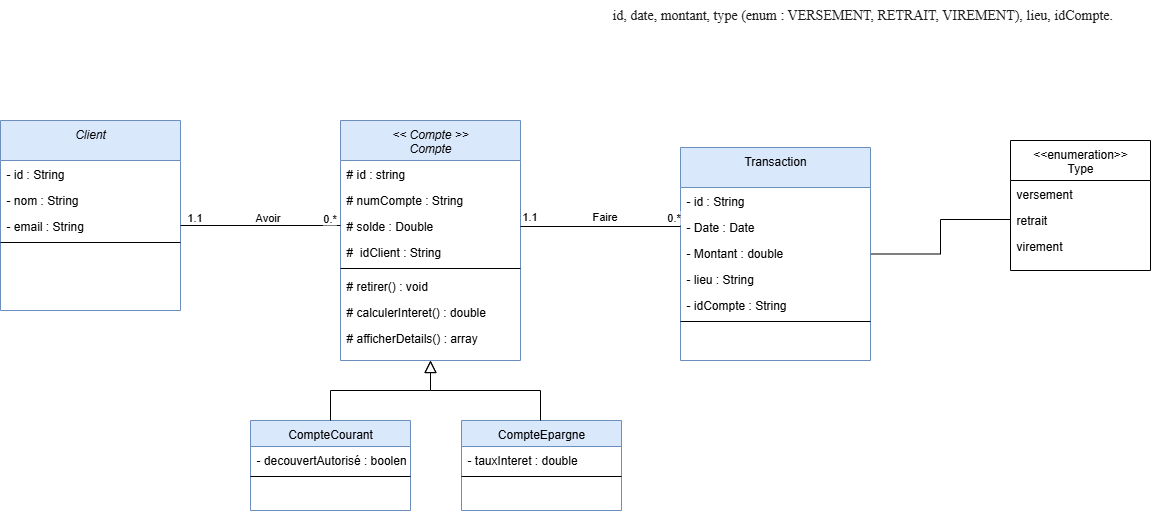

The diagram above was exported from draw.io. Its source (the exported page's mxGraphModel, read from the mxfile embedded in the PNG):
<mxGraphModel dx="1613" dy="516" grid="1" gridSize="10" guides="1" tooltips="1" connect="1" arrows="1" fold="1" page="1" pageScale="1" pageWidth="827" pageHeight="1169" math="0" shadow="0">
  <root>
    <mxCell id="WIyWlLk6GJQsqaUBKTNV-0" />
    <mxCell id="WIyWlLk6GJQsqaUBKTNV-1" parent="WIyWlLk6GJQsqaUBKTNV-0" />
    <mxCell id="kZVlAIbY_ghRnxWKQBzX-32" value="&lt;&lt; Compte &gt;&gt;&#10;Compte" style="swimlane;fontStyle=2;align=center;verticalAlign=top;childLayout=stackLayout;horizontal=1;startSize=40;horizontalStack=0;resizeParent=1;resizeLast=0;collapsible=1;marginBottom=0;rounded=0;shadow=0;strokeWidth=1;fillColor=#dae8fc;strokeColor=#6c8ebf;" parent="WIyWlLk6GJQsqaUBKTNV-1" vertex="1">
      <mxGeometry x="120" y="260" width="180" height="240" as="geometry">
        <mxRectangle x="230" y="140" width="160" height="26" as="alternateBounds" />
      </mxGeometry>
    </mxCell>
    <mxCell id="kZVlAIbY_ghRnxWKQBzX-33" value="# id : string" style="text;align=left;verticalAlign=top;spacingLeft=4;spacingRight=4;overflow=hidden;rotatable=0;points=[[0,0.5],[1,0.5]];portConstraint=eastwest;" parent="kZVlAIbY_ghRnxWKQBzX-32" vertex="1">
      <mxGeometry y="40" width="180" height="26" as="geometry" />
    </mxCell>
    <mxCell id="kZVlAIbY_ghRnxWKQBzX-34" value="# numCompte : String" style="text;align=left;verticalAlign=top;spacingLeft=4;spacingRight=4;overflow=hidden;rotatable=0;points=[[0,0.5],[1,0.5]];portConstraint=eastwest;rounded=0;shadow=0;html=0;" parent="kZVlAIbY_ghRnxWKQBzX-32" vertex="1">
      <mxGeometry y="66" width="180" height="26" as="geometry" />
    </mxCell>
    <mxCell id="kZVlAIbY_ghRnxWKQBzX-73" value="# solde : Double" style="text;align=left;verticalAlign=top;spacingLeft=4;spacingRight=4;overflow=hidden;rotatable=0;points=[[0,0.5],[1,0.5]];portConstraint=eastwest;rounded=0;shadow=0;html=0;" parent="kZVlAIbY_ghRnxWKQBzX-32" vertex="1">
      <mxGeometry y="92" width="180" height="26" as="geometry" />
    </mxCell>
    <mxCell id="kZVlAIbY_ghRnxWKQBzX-74" value="#  idClient : String" style="text;align=left;verticalAlign=top;spacingLeft=4;spacingRight=4;overflow=hidden;rotatable=0;points=[[0,0.5],[1,0.5]];portConstraint=eastwest;rounded=0;shadow=0;html=0;" parent="kZVlAIbY_ghRnxWKQBzX-32" vertex="1">
      <mxGeometry y="118" width="180" height="26" as="geometry" />
    </mxCell>
    <mxCell id="kZVlAIbY_ghRnxWKQBzX-35" value="" style="line;html=1;strokeWidth=1;align=left;verticalAlign=middle;spacingTop=-1;spacingLeft=3;spacingRight=3;rotatable=0;labelPosition=right;points=[];portConstraint=eastwest;" parent="kZVlAIbY_ghRnxWKQBzX-32" vertex="1">
      <mxGeometry y="144" width="180" height="8" as="geometry" />
    </mxCell>
    <mxCell id="kZVlAIbY_ghRnxWKQBzX-36" value="# retirer() : void&#10;" style="text;align=left;verticalAlign=top;spacingLeft=4;spacingRight=4;overflow=hidden;rotatable=0;points=[[0,0.5],[1,0.5]];portConstraint=eastwest;" parent="kZVlAIbY_ghRnxWKQBzX-32" vertex="1">
      <mxGeometry y="152" width="180" height="26" as="geometry" />
    </mxCell>
    <mxCell id="kZVlAIbY_ghRnxWKQBzX-37" value="# calculerInteret() : double" style="text;align=left;verticalAlign=top;spacingLeft=4;spacingRight=4;overflow=hidden;rotatable=0;points=[[0,0.5],[1,0.5]];portConstraint=eastwest;" parent="kZVlAIbY_ghRnxWKQBzX-32" vertex="1">
      <mxGeometry y="178" width="180" height="26" as="geometry" />
    </mxCell>
    <mxCell id="kZVlAIbY_ghRnxWKQBzX-38" value="# afficherDetails() : array" style="text;align=left;verticalAlign=top;spacingLeft=4;spacingRight=4;overflow=hidden;rotatable=0;points=[[0,0.5],[1,0.5]];portConstraint=eastwest;" parent="kZVlAIbY_ghRnxWKQBzX-32" vertex="1">
      <mxGeometry y="204" width="180" height="26" as="geometry" />
    </mxCell>
    <mxCell id="kZVlAIbY_ghRnxWKQBzX-39" value="CompteCourant" style="swimlane;fontStyle=0;align=center;verticalAlign=top;childLayout=stackLayout;horizontal=1;startSize=26;horizontalStack=0;resizeParent=1;resizeLast=0;collapsible=1;marginBottom=0;rounded=0;shadow=0;strokeWidth=1;fillColor=#dae8fc;strokeColor=#6c8ebf;" parent="WIyWlLk6GJQsqaUBKTNV-1" vertex="1">
      <mxGeometry x="30" y="560" width="160" height="90" as="geometry">
        <mxRectangle x="130" y="380" width="160" height="26" as="alternateBounds" />
      </mxGeometry>
    </mxCell>
    <mxCell id="kZVlAIbY_ghRnxWKQBzX-40" value="&lt;span style=&quot;text-wrap-mode: nowrap;&quot;&gt;- decouvertAutorisé : boolen&lt;/span&gt;" style="text;strokeColor=none;fillColor=none;align=left;verticalAlign=top;spacingLeft=4;spacingRight=4;overflow=hidden;rotatable=0;points=[[0,0.5],[1,0.5]];portConstraint=eastwest;whiteSpace=wrap;html=1;" parent="kZVlAIbY_ghRnxWKQBzX-39" vertex="1">
      <mxGeometry y="26" width="160" height="26" as="geometry" />
    </mxCell>
    <mxCell id="kZVlAIbY_ghRnxWKQBzX-41" value="" style="line;html=1;strokeWidth=1;align=left;verticalAlign=middle;spacingTop=-1;spacingLeft=3;spacingRight=3;rotatable=0;labelPosition=right;points=[];portConstraint=eastwest;" parent="kZVlAIbY_ghRnxWKQBzX-39" vertex="1">
      <mxGeometry y="52" width="160" height="8" as="geometry" />
    </mxCell>
    <mxCell id="kZVlAIbY_ghRnxWKQBzX-42" value="" style="endArrow=block;endSize=10;endFill=0;shadow=0;strokeWidth=1;rounded=0;curved=0;edgeStyle=elbowEdgeStyle;elbow=vertical;" parent="WIyWlLk6GJQsqaUBKTNV-1" source="kZVlAIbY_ghRnxWKQBzX-39" target="kZVlAIbY_ghRnxWKQBzX-32" edge="1">
      <mxGeometry width="160" relative="1" as="geometry">
        <mxPoint x="110" y="403" as="sourcePoint" />
        <mxPoint x="110" y="403" as="targetPoint" />
      </mxGeometry>
    </mxCell>
    <mxCell id="kZVlAIbY_ghRnxWKQBzX-43" value="CompteEpargne" style="swimlane;fontStyle=0;align=center;verticalAlign=top;childLayout=stackLayout;horizontal=1;startSize=26;horizontalStack=0;resizeParent=1;resizeLast=0;collapsible=1;marginBottom=0;rounded=0;shadow=0;strokeWidth=1;fillColor=#dae8fc;strokeColor=#6c8ebf;" parent="WIyWlLk6GJQsqaUBKTNV-1" vertex="1">
      <mxGeometry x="241" y="560" width="160" height="90" as="geometry">
        <mxRectangle x="340" y="380" width="170" height="26" as="alternateBounds" />
      </mxGeometry>
    </mxCell>
    <mxCell id="kZVlAIbY_ghRnxWKQBzX-44" value="- tauxInteret : double" style="text;align=left;verticalAlign=top;spacingLeft=4;spacingRight=4;overflow=hidden;rotatable=0;points=[[0,0.5],[1,0.5]];portConstraint=eastwest;" parent="kZVlAIbY_ghRnxWKQBzX-43" vertex="1">
      <mxGeometry y="26" width="160" height="26" as="geometry" />
    </mxCell>
    <mxCell id="kZVlAIbY_ghRnxWKQBzX-45" value="" style="line;html=1;strokeWidth=1;align=left;verticalAlign=middle;spacingTop=-1;spacingLeft=3;spacingRight=3;rotatable=0;labelPosition=right;points=[];portConstraint=eastwest;" parent="kZVlAIbY_ghRnxWKQBzX-43" vertex="1">
      <mxGeometry y="52" width="160" height="8" as="geometry" />
    </mxCell>
    <mxCell id="kZVlAIbY_ghRnxWKQBzX-46" value="" style="endArrow=block;endSize=10;endFill=0;shadow=0;strokeWidth=1;rounded=0;curved=0;edgeStyle=elbowEdgeStyle;elbow=vertical;" parent="WIyWlLk6GJQsqaUBKTNV-1" target="kZVlAIbY_ghRnxWKQBzX-32" edge="1">
      <mxGeometry width="160" relative="1" as="geometry">
        <mxPoint x="320" y="560" as="sourcePoint" />
        <mxPoint x="220" y="471" as="targetPoint" />
      </mxGeometry>
    </mxCell>
    <mxCell id="kZVlAIbY_ghRnxWKQBzX-84" style="edgeStyle=orthogonalEdgeStyle;rounded=0;orthogonalLoop=1;jettySize=auto;html=1;entryX=0;entryY=0.5;entryDx=0;entryDy=0;endArrow=none;endFill=0;" parent="WIyWlLk6GJQsqaUBKTNV-1" source="kZVlAIbY_ghRnxWKQBzX-47" target="kZVlAIbY_ghRnxWKQBzX-78" edge="1">
      <mxGeometry relative="1" as="geometry" />
    </mxCell>
    <mxCell id="kZVlAIbY_ghRnxWKQBzX-47" value="Transaction" style="swimlane;fontStyle=0;align=center;verticalAlign=top;childLayout=stackLayout;horizontal=1;startSize=40;horizontalStack=0;resizeParent=1;resizeLast=0;collapsible=1;marginBottom=0;rounded=0;shadow=0;strokeWidth=1;fillColor=#dae8fc;strokeColor=#6c8ebf;" parent="WIyWlLk6GJQsqaUBKTNV-1" vertex="1">
      <mxGeometry x="460" y="287" width="190" height="213" as="geometry">
        <mxRectangle x="550" y="140" width="160" height="26" as="alternateBounds" />
      </mxGeometry>
    </mxCell>
    <mxCell id="kZVlAIbY_ghRnxWKQBzX-48" value="- id : String" style="text;align=left;verticalAlign=top;spacingLeft=4;spacingRight=4;overflow=hidden;rotatable=0;points=[[0,0.5],[1,0.5]];portConstraint=eastwest;" parent="kZVlAIbY_ghRnxWKQBzX-47" vertex="1">
      <mxGeometry y="40" width="190" height="26" as="geometry" />
    </mxCell>
    <mxCell id="kZVlAIbY_ghRnxWKQBzX-49" value="- Date : Date" style="text;align=left;verticalAlign=top;spacingLeft=4;spacingRight=4;overflow=hidden;rotatable=0;points=[[0,0.5],[1,0.5]];portConstraint=eastwest;rounded=0;shadow=0;html=0;" parent="kZVlAIbY_ghRnxWKQBzX-47" vertex="1">
      <mxGeometry y="66" width="190" height="26" as="geometry" />
    </mxCell>
    <mxCell id="kZVlAIbY_ghRnxWKQBzX-50" value="- Montant : double" style="text;align=left;verticalAlign=top;spacingLeft=4;spacingRight=4;overflow=hidden;rotatable=0;points=[[0,0.5],[1,0.5]];portConstraint=eastwest;rounded=0;shadow=0;html=0;" parent="kZVlAIbY_ghRnxWKQBzX-47" vertex="1">
      <mxGeometry y="92" width="190" height="26" as="geometry" />
    </mxCell>
    <mxCell id="kZVlAIbY_ghRnxWKQBzX-82" value="- lieu : String" style="text;align=left;verticalAlign=top;spacingLeft=4;spacingRight=4;overflow=hidden;rotatable=0;points=[[0,0.5],[1,0.5]];portConstraint=eastwest;rounded=0;shadow=0;html=0;" parent="kZVlAIbY_ghRnxWKQBzX-47" vertex="1">
      <mxGeometry y="118" width="190" height="26" as="geometry" />
    </mxCell>
    <mxCell id="kZVlAIbY_ghRnxWKQBzX-83" value="- idCompte : String" style="text;align=left;verticalAlign=top;spacingLeft=4;spacingRight=4;overflow=hidden;rotatable=0;points=[[0,0.5],[1,0.5]];portConstraint=eastwest;rounded=0;shadow=0;html=0;" parent="kZVlAIbY_ghRnxWKQBzX-47" vertex="1">
      <mxGeometry y="144" width="190" height="26" as="geometry" />
    </mxCell>
    <mxCell id="kZVlAIbY_ghRnxWKQBzX-80" value="" style="line;html=1;strokeWidth=1;align=left;verticalAlign=middle;spacingTop=-1;spacingLeft=3;spacingRight=3;rotatable=0;labelPosition=right;points=[];portConstraint=eastwest;" parent="kZVlAIbY_ghRnxWKQBzX-47" vertex="1">
      <mxGeometry y="170" width="190" height="8" as="geometry" />
    </mxCell>
    <mxCell id="kZVlAIbY_ghRnxWKQBzX-60" value="" style="endArrow=none;html=1;rounded=0;entryX=0;entryY=0.5;entryDx=0;entryDy=0;" parent="WIyWlLk6GJQsqaUBKTNV-1" target="kZVlAIbY_ghRnxWKQBzX-49" edge="1">
      <mxGeometry width="50" height="50" relative="1" as="geometry">
        <mxPoint x="300" y="366" as="sourcePoint" />
        <mxPoint x="410" y="460" as="targetPoint" />
      </mxGeometry>
    </mxCell>
    <mxCell id="kZVlAIbY_ghRnxWKQBzX-61" value="0.*" style="edgeLabel;html=1;align=center;verticalAlign=middle;resizable=0;points=[];" parent="kZVlAIbY_ghRnxWKQBzX-60" vertex="1" connectable="0">
      <mxGeometry x="0.8665" y="1" relative="1" as="geometry">
        <mxPoint x="3" y="-9" as="offset" />
      </mxGeometry>
    </mxCell>
    <mxCell id="kZVlAIbY_ghRnxWKQBzX-62" value="1.1" style="edgeLabel;html=1;align=center;verticalAlign=middle;resizable=0;points=[];" parent="kZVlAIbY_ghRnxWKQBzX-60" vertex="1" connectable="0">
      <mxGeometry x="-0.8845" y="-3" relative="1" as="geometry">
        <mxPoint x="-1" y="-14" as="offset" />
      </mxGeometry>
    </mxCell>
    <mxCell id="kZVlAIbY_ghRnxWKQBzX-63" value="Faire" style="edgeLabel;html=1;align=center;verticalAlign=middle;resizable=0;points=[];" parent="kZVlAIbY_ghRnxWKQBzX-60" vertex="1" connectable="0">
      <mxGeometry x="-0.0112" y="3" relative="1" as="geometry">
        <mxPoint x="4" y="-8" as="offset" />
      </mxGeometry>
    </mxCell>
    <mxCell id="kZVlAIbY_ghRnxWKQBzX-64" value="Client" style="swimlane;fontStyle=2;align=center;verticalAlign=top;childLayout=stackLayout;horizontal=1;startSize=40;horizontalStack=0;resizeParent=1;resizeLast=0;collapsible=1;marginBottom=0;rounded=0;shadow=0;strokeWidth=1;fillColor=#dae8fc;strokeColor=#6c8ebf;" parent="WIyWlLk6GJQsqaUBKTNV-1" vertex="1">
      <mxGeometry x="-220" y="260" width="180" height="190" as="geometry">
        <mxRectangle x="230" y="140" width="160" height="26" as="alternateBounds" />
      </mxGeometry>
    </mxCell>
    <mxCell id="kZVlAIbY_ghRnxWKQBzX-65" value="- id : String" style="text;align=left;verticalAlign=top;spacingLeft=4;spacingRight=4;overflow=hidden;rotatable=0;points=[[0,0.5],[1,0.5]];portConstraint=eastwest;" parent="kZVlAIbY_ghRnxWKQBzX-64" vertex="1">
      <mxGeometry y="40" width="180" height="26" as="geometry" />
    </mxCell>
    <mxCell id="kZVlAIbY_ghRnxWKQBzX-72" value="- nom : String" style="text;align=left;verticalAlign=top;spacingLeft=4;spacingRight=4;overflow=hidden;rotatable=0;points=[[0,0.5],[1,0.5]];portConstraint=eastwest;rounded=0;shadow=0;html=0;" parent="kZVlAIbY_ghRnxWKQBzX-64" vertex="1">
      <mxGeometry y="66" width="180" height="26" as="geometry" />
    </mxCell>
    <mxCell id="kZVlAIbY_ghRnxWKQBzX-66" value="- email : String" style="text;align=left;verticalAlign=top;spacingLeft=4;spacingRight=4;overflow=hidden;rotatable=0;points=[[0,0.5],[1,0.5]];portConstraint=eastwest;rounded=0;shadow=0;html=0;" parent="kZVlAIbY_ghRnxWKQBzX-64" vertex="1">
      <mxGeometry y="92" width="180" height="26" as="geometry" />
    </mxCell>
    <mxCell id="kZVlAIbY_ghRnxWKQBzX-67" value="" style="line;html=1;strokeWidth=1;align=left;verticalAlign=middle;spacingTop=-1;spacingLeft=3;spacingRight=3;rotatable=0;labelPosition=right;points=[];portConstraint=eastwest;" parent="kZVlAIbY_ghRnxWKQBzX-64" vertex="1">
      <mxGeometry y="118" width="180" height="8" as="geometry" />
    </mxCell>
    <mxCell id="kZVlAIbY_ghRnxWKQBzX-75" value="&lt;span style=&quot;color: rgba(0, 0, 0, 0.88); font-family: &amp;quot;Nunito Sans&amp;quot;, &amp;quot;sans-serif&amp;quot;; font-size: 14px; font-style: normal; font-variant-ligatures: normal; font-variant-caps: normal; font-weight: 400; letter-spacing: normal; orphans: 2; text-align: left; text-indent: 0px; text-transform: none; widows: 2; word-spacing: 0px; -webkit-text-stroke-width: 0px; white-space: normal; background-color: rgb(255, 255, 255); text-decoration-thickness: initial; text-decoration-style: initial; text-decoration-color: initial; display: inline !important; float: none;&quot;&gt;id, date, montant, type (enum : VERSEMENT, RETRAIT, VIREMENT), lieu, idCompte.&lt;/span&gt;" style="text;whiteSpace=wrap;html=1;" parent="WIyWlLk6GJQsqaUBKTNV-1" vertex="1">
      <mxGeometry x="390" y="140" width="530" height="40" as="geometry" />
    </mxCell>
    <mxCell id="kZVlAIbY_ghRnxWKQBzX-76" value="&lt;&lt;enumeration&gt;&gt;&#10;Type" style="swimlane;fontStyle=0;align=center;verticalAlign=top;childLayout=stackLayout;horizontal=1;startSize=40;horizontalStack=0;resizeParent=1;resizeLast=0;collapsible=1;marginBottom=0;rounded=0;shadow=0;strokeWidth=1;" parent="WIyWlLk6GJQsqaUBKTNV-1" vertex="1">
      <mxGeometry x="790" y="280" width="140" height="130" as="geometry">
        <mxRectangle x="550" y="140" width="160" height="26" as="alternateBounds" />
      </mxGeometry>
    </mxCell>
    <mxCell id="kZVlAIbY_ghRnxWKQBzX-77" value="versement" style="text;align=left;verticalAlign=top;spacingLeft=4;spacingRight=4;overflow=hidden;rotatable=0;points=[[0,0.5],[1,0.5]];portConstraint=eastwest;" parent="kZVlAIbY_ghRnxWKQBzX-76" vertex="1">
      <mxGeometry y="40" width="140" height="26" as="geometry" />
    </mxCell>
    <mxCell id="kZVlAIbY_ghRnxWKQBzX-78" value="retrait" style="text;align=left;verticalAlign=top;spacingLeft=4;spacingRight=4;overflow=hidden;rotatable=0;points=[[0,0.5],[1,0.5]];portConstraint=eastwest;rounded=0;shadow=0;html=0;" parent="kZVlAIbY_ghRnxWKQBzX-76" vertex="1">
      <mxGeometry y="66" width="140" height="26" as="geometry" />
    </mxCell>
    <mxCell id="kZVlAIbY_ghRnxWKQBzX-79" value="virement" style="text;align=left;verticalAlign=top;spacingLeft=4;spacingRight=4;overflow=hidden;rotatable=0;points=[[0,0.5],[1,0.5]];portConstraint=eastwest;rounded=0;shadow=0;html=0;" parent="kZVlAIbY_ghRnxWKQBzX-76" vertex="1">
      <mxGeometry y="92" width="140" height="26" as="geometry" />
    </mxCell>
    <mxCell id="kZVlAIbY_ghRnxWKQBzX-85" style="edgeStyle=orthogonalEdgeStyle;rounded=0;orthogonalLoop=1;jettySize=auto;html=1;entryX=0;entryY=0.5;entryDx=0;entryDy=0;endArrow=none;endFill=0;" parent="WIyWlLk6GJQsqaUBKTNV-1" source="kZVlAIbY_ghRnxWKQBzX-66" target="kZVlAIbY_ghRnxWKQBzX-73" edge="1">
      <mxGeometry relative="1" as="geometry" />
    </mxCell>
    <mxCell id="kZVlAIbY_ghRnxWKQBzX-86" value="0.*" style="edgeLabel;html=1;align=center;verticalAlign=middle;resizable=0;points=[];" parent="kZVlAIbY_ghRnxWKQBzX-85" vertex="1" connectable="0">
      <mxGeometry x="0.6764" y="3" relative="1" as="geometry">
        <mxPoint x="14" y="-5" as="offset" />
      </mxGeometry>
    </mxCell>
    <mxCell id="kZVlAIbY_ghRnxWKQBzX-87" value="1.1" style="edgeLabel;html=1;align=center;verticalAlign=middle;resizable=0;points=[];" parent="kZVlAIbY_ghRnxWKQBzX-85" vertex="1" connectable="0">
      <mxGeometry x="-0.5319" y="1" relative="1" as="geometry">
        <mxPoint x="-24" y="-8" as="offset" />
      </mxGeometry>
    </mxCell>
    <mxCell id="kZVlAIbY_ghRnxWKQBzX-88" value="Avoir" style="edgeLabel;html=1;align=center;verticalAlign=middle;resizable=0;points=[];" parent="kZVlAIbY_ghRnxWKQBzX-85" vertex="1" connectable="0">
      <mxGeometry x="0.0133" y="1" relative="1" as="geometry">
        <mxPoint x="5" y="-8" as="offset" />
      </mxGeometry>
    </mxCell>
  </root>
</mxGraphModel>